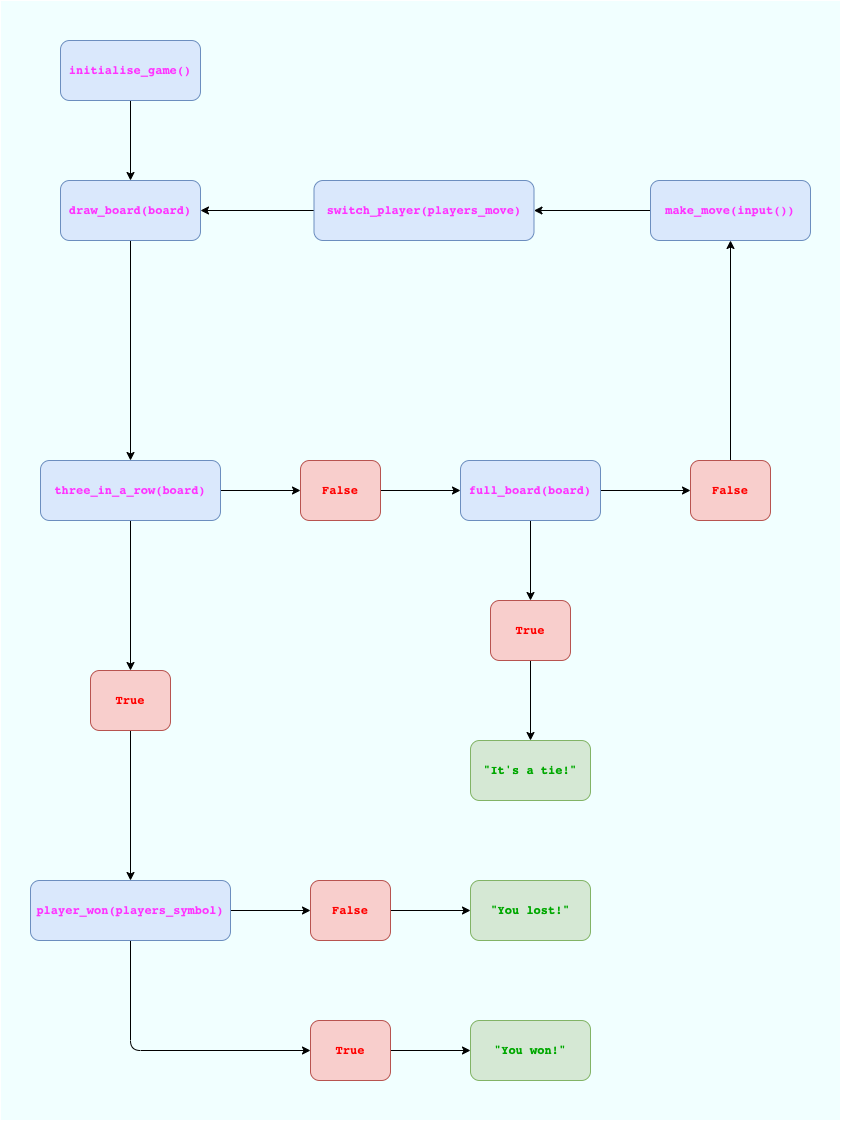

The diagram above was exported from draw.io. Its source (the exported page's mxGraphModel, read from the mxfile embedded in the PNG):
<mxGraphModel dx="2010" dy="906" grid="0" gridSize="10" guides="1" tooltips="1" connect="1" arrows="1" fold="1" page="1" pageScale="1" pageWidth="827" pageHeight="1169" background="#F1FFFF" math="0" shadow="0">
  <root>
    <mxCell id="0" />
    <mxCell id="1" parent="0" />
    <mxCell id="vEnwRlmcQM-D51DZho2W-15" style="edgeStyle=orthogonalEdgeStyle;rounded=1;orthogonalLoop=1;jettySize=auto;html=1;exitX=0.5;exitY=1;exitDx=0;exitDy=0;entryX=0.5;entryY=0;entryDx=0;entryDy=0;" edge="1" parent="1" source="vEnwRlmcQM-D51DZho2W-1" target="vEnwRlmcQM-D51DZho2W-47">
      <mxGeometry relative="1" as="geometry">
        <mxPoint x="140" y="280" as="targetPoint" />
      </mxGeometry>
    </mxCell>
    <mxCell id="vEnwRlmcQM-D51DZho2W-1" value="&lt;pre&gt;&lt;b&gt;&lt;font color=&quot;#ff33ff&quot;&gt;draw_board(board)&lt;/font&gt;&lt;/b&gt;&lt;/pre&gt;" style="rounded=1;whiteSpace=wrap;html=1;fillColor=#dae8fc;strokeColor=#6c8ebf;" vertex="1" parent="1">
      <mxGeometry x="50" y="180" width="140" height="60" as="geometry" />
    </mxCell>
    <mxCell id="vEnwRlmcQM-D51DZho2W-13" style="edgeStyle=orthogonalEdgeStyle;rounded=1;orthogonalLoop=1;jettySize=auto;html=1;exitX=0.5;exitY=1;exitDx=0;exitDy=0;entryX=0.5;entryY=0;entryDx=0;entryDy=0;" edge="1" parent="1" source="vEnwRlmcQM-D51DZho2W-4" target="vEnwRlmcQM-D51DZho2W-1">
      <mxGeometry relative="1" as="geometry" />
    </mxCell>
    <mxCell id="vEnwRlmcQM-D51DZho2W-4" value="&lt;pre&gt;&lt;b&gt;&lt;font color=&quot;#ff33ff&quot;&gt;initialise_game()&lt;/font&gt;&lt;/b&gt;&lt;/pre&gt;" style="rounded=1;whiteSpace=wrap;html=1;fillColor=#dae8fc;strokeColor=#6c8ebf;" vertex="1" parent="1">
      <mxGeometry x="50" y="40" width="140" height="60" as="geometry" />
    </mxCell>
    <mxCell id="vEnwRlmcQM-D51DZho2W-23" style="edgeStyle=orthogonalEdgeStyle;rounded=1;orthogonalLoop=1;jettySize=auto;html=1;exitX=0.5;exitY=1;exitDx=0;exitDy=0;entryX=0.5;entryY=0;entryDx=0;entryDy=0;startArrow=none;" edge="1" parent="1" source="vEnwRlmcQM-D51DZho2W-47" target="vEnwRlmcQM-D51DZho2W-57">
      <mxGeometry relative="1" as="geometry">
        <mxPoint x="140" y="340" as="sourcePoint" />
        <mxPoint x="140" y="400" as="targetPoint" />
      </mxGeometry>
    </mxCell>
    <mxCell id="vEnwRlmcQM-D51DZho2W-30" style="edgeStyle=orthogonalEdgeStyle;rounded=1;orthogonalLoop=1;jettySize=auto;html=1;exitX=1;exitY=0.5;exitDx=0;exitDy=0;" edge="1" parent="1" source="vEnwRlmcQM-D51DZho2W-47" target="vEnwRlmcQM-D51DZho2W-17">
      <mxGeometry relative="1" as="geometry">
        <mxPoint x="200" y="310" as="sourcePoint" />
      </mxGeometry>
    </mxCell>
    <mxCell id="vEnwRlmcQM-D51DZho2W-28" style="edgeStyle=orthogonalEdgeStyle;rounded=1;orthogonalLoop=1;jettySize=auto;html=1;exitX=0;exitY=0.5;exitDx=0;exitDy=0;entryX=1;entryY=0.5;entryDx=0;entryDy=0;" edge="1" parent="1" source="vEnwRlmcQM-D51DZho2W-10" target="vEnwRlmcQM-D51DZho2W-20">
      <mxGeometry relative="1" as="geometry" />
    </mxCell>
    <mxCell id="vEnwRlmcQM-D51DZho2W-10" value="&lt;pre&gt;&lt;b&gt;&lt;font color=&quot;#ff33ff&quot;&gt;make_move(input())&lt;/font&gt;&lt;/b&gt;&lt;/pre&gt;" style="rounded=1;whiteSpace=wrap;html=1;fillColor=#dae8fc;strokeColor=#6c8ebf;" vertex="1" parent="1">
      <mxGeometry x="640" y="180" width="160" height="60" as="geometry" />
    </mxCell>
    <mxCell id="vEnwRlmcQM-D51DZho2W-60" style="edgeStyle=orthogonalEdgeStyle;rounded=1;orthogonalLoop=1;jettySize=auto;html=1;exitX=1;exitY=0.5;exitDx=0;exitDy=0;entryX=0;entryY=0.5;entryDx=0;entryDy=0;" edge="1" parent="1" source="vEnwRlmcQM-D51DZho2W-17" target="vEnwRlmcQM-D51DZho2W-48">
      <mxGeometry relative="1" as="geometry" />
    </mxCell>
    <mxCell id="vEnwRlmcQM-D51DZho2W-17" value="&lt;pre&gt;&lt;font color=&quot;#ff0000&quot;&gt;&lt;b&gt;False&lt;/b&gt;&lt;/font&gt;&lt;/pre&gt;" style="rounded=1;whiteSpace=wrap;html=1;fillColor=#f8cecc;strokeColor=#b85450;" vertex="1" parent="1">
      <mxGeometry x="290" y="460" width="80" height="60" as="geometry" />
    </mxCell>
    <mxCell id="vEnwRlmcQM-D51DZho2W-29" style="edgeStyle=orthogonalEdgeStyle;rounded=1;orthogonalLoop=1;jettySize=auto;html=1;exitX=0;exitY=0.5;exitDx=0;exitDy=0;entryX=1;entryY=0.5;entryDx=0;entryDy=0;" edge="1" parent="1" source="vEnwRlmcQM-D51DZho2W-20" target="vEnwRlmcQM-D51DZho2W-1">
      <mxGeometry relative="1" as="geometry" />
    </mxCell>
    <mxCell id="vEnwRlmcQM-D51DZho2W-20" value="&lt;pre&gt;&lt;b&gt;&lt;font color=&quot;#ff33ff&quot;&gt;switch_player(players_move)&lt;/font&gt;&lt;/b&gt;&lt;/pre&gt;" style="rounded=1;whiteSpace=wrap;html=1;fillColor=#dae8fc;strokeColor=#6c8ebf;" vertex="1" parent="1">
      <mxGeometry x="303.5" y="180" width="220" height="60" as="geometry" />
    </mxCell>
    <mxCell id="vEnwRlmcQM-D51DZho2W-31" value="&lt;pre&gt;&lt;b&gt;&lt;font color=&quot;#00a800&quot;&gt;&quot;It's a tie!&quot;&lt;/font&gt;&lt;/b&gt;&lt;/pre&gt;" style="rounded=1;whiteSpace=wrap;html=1;fillColor=#d5e8d4;strokeColor=#82b366;" vertex="1" parent="1">
      <mxGeometry x="460" y="740" width="120" height="60" as="geometry" />
    </mxCell>
    <mxCell id="vEnwRlmcQM-D51DZho2W-32" value="&lt;pre&gt;&lt;b&gt;&lt;font color=&quot;#00a800&quot;&gt;&quot;You lost!&quot;&lt;/font&gt;&lt;/b&gt;&lt;/pre&gt;" style="rounded=1;whiteSpace=wrap;html=1;fillColor=#d5e8d4;strokeColor=#82b366;" vertex="1" parent="1">
      <mxGeometry x="460" y="880" width="120" height="60" as="geometry" />
    </mxCell>
    <mxCell id="vEnwRlmcQM-D51DZho2W-44" style="edgeStyle=orthogonalEdgeStyle;rounded=1;orthogonalLoop=1;jettySize=auto;html=1;exitX=1;exitY=0.5;exitDx=0;exitDy=0;entryX=0;entryY=0.5;entryDx=0;entryDy=0;" edge="1" parent="1" source="vEnwRlmcQM-D51DZho2W-33" target="vEnwRlmcQM-D51DZho2W-32">
      <mxGeometry relative="1" as="geometry" />
    </mxCell>
    <mxCell id="vEnwRlmcQM-D51DZho2W-33" value="&lt;pre&gt;&lt;font color=&quot;#ff0000&quot;&gt;&lt;b&gt;False&lt;/b&gt;&lt;/font&gt;&lt;/pre&gt;" style="rounded=1;whiteSpace=wrap;html=1;fillColor=#f8cecc;strokeColor=#b85450;" vertex="1" parent="1">
      <mxGeometry x="300" y="880" width="80" height="60" as="geometry" />
    </mxCell>
    <mxCell id="vEnwRlmcQM-D51DZho2W-43" style="edgeStyle=orthogonalEdgeStyle;rounded=1;orthogonalLoop=1;jettySize=auto;html=1;exitX=1;exitY=0.5;exitDx=0;exitDy=0;entryX=0;entryY=0.5;entryDx=0;entryDy=0;" edge="1" parent="1" source="vEnwRlmcQM-D51DZho2W-34" target="vEnwRlmcQM-D51DZho2W-40">
      <mxGeometry relative="1" as="geometry" />
    </mxCell>
    <mxCell id="vEnwRlmcQM-D51DZho2W-34" value="&lt;pre&gt;&lt;font color=&quot;#ff0000&quot;&gt;&lt;b&gt;True&lt;/b&gt;&lt;/font&gt;&lt;/pre&gt;" style="rounded=1;whiteSpace=wrap;html=1;fillColor=#f8cecc;strokeColor=#b85450;" vertex="1" parent="1">
      <mxGeometry x="300" y="1020" width="80" height="60" as="geometry" />
    </mxCell>
    <mxCell id="vEnwRlmcQM-D51DZho2W-45" style="edgeStyle=orthogonalEdgeStyle;rounded=1;orthogonalLoop=1;jettySize=auto;html=1;exitX=1;exitY=0.5;exitDx=0;exitDy=0;entryX=0;entryY=0.5;entryDx=0;entryDy=0;" edge="1" parent="1" source="vEnwRlmcQM-D51DZho2W-35" target="vEnwRlmcQM-D51DZho2W-33">
      <mxGeometry relative="1" as="geometry" />
    </mxCell>
    <mxCell id="vEnwRlmcQM-D51DZho2W-46" style="edgeStyle=orthogonalEdgeStyle;rounded=1;orthogonalLoop=1;jettySize=auto;html=1;exitX=0.5;exitY=1;exitDx=0;exitDy=0;entryX=0;entryY=0.5;entryDx=0;entryDy=0;" edge="1" parent="1" source="vEnwRlmcQM-D51DZho2W-35" target="vEnwRlmcQM-D51DZho2W-34">
      <mxGeometry relative="1" as="geometry">
        <mxPoint x="140" y="870" as="targetPoint" />
      </mxGeometry>
    </mxCell>
    <mxCell id="vEnwRlmcQM-D51DZho2W-35" value="&lt;pre&gt;&lt;b&gt;&lt;font color=&quot;#ff33ff&quot;&gt;player_won(players_symbol)&lt;/font&gt;&lt;/b&gt;&lt;/pre&gt;" style="rounded=1;whiteSpace=wrap;html=1;fillColor=#dae8fc;strokeColor=#6c8ebf;" vertex="1" parent="1">
      <mxGeometry x="20" y="880" width="200" height="60" as="geometry" />
    </mxCell>
    <mxCell id="vEnwRlmcQM-D51DZho2W-40" value="&lt;pre&gt;&lt;b&gt;&lt;font color=&quot;#00a800&quot;&gt;&quot;You won!&quot;&lt;/font&gt;&lt;/b&gt;&lt;/pre&gt;" style="rounded=1;whiteSpace=wrap;html=1;fillColor=#d5e8d4;strokeColor=#82b366;" vertex="1" parent="1">
      <mxGeometry x="460" y="1020" width="120" height="60" as="geometry" />
    </mxCell>
    <mxCell id="vEnwRlmcQM-D51DZho2W-51" style="edgeStyle=orthogonalEdgeStyle;rounded=1;orthogonalLoop=1;jettySize=auto;html=1;exitX=1;exitY=0.5;exitDx=0;exitDy=0;entryX=0;entryY=0.5;entryDx=0;entryDy=0;" edge="1" parent="1" source="vEnwRlmcQM-D51DZho2W-48" target="vEnwRlmcQM-D51DZho2W-50">
      <mxGeometry relative="1" as="geometry" />
    </mxCell>
    <mxCell id="vEnwRlmcQM-D51DZho2W-55" style="edgeStyle=orthogonalEdgeStyle;rounded=1;orthogonalLoop=1;jettySize=auto;html=1;exitX=0.5;exitY=1;exitDx=0;exitDy=0;entryX=0.5;entryY=0;entryDx=0;entryDy=0;" edge="1" parent="1" source="vEnwRlmcQM-D51DZho2W-48" target="vEnwRlmcQM-D51DZho2W-49">
      <mxGeometry relative="1" as="geometry" />
    </mxCell>
    <mxCell id="vEnwRlmcQM-D51DZho2W-48" value="&lt;pre&gt;&lt;b&gt;&lt;font color=&quot;#ff33ff&quot;&gt;full_board(board)&lt;/font&gt;&lt;/b&gt;&lt;/pre&gt;" style="rounded=1;whiteSpace=wrap;html=1;fillColor=#dae8fc;strokeColor=#6c8ebf;" vertex="1" parent="1">
      <mxGeometry x="450" y="460" width="140" height="60" as="geometry" />
    </mxCell>
    <mxCell id="vEnwRlmcQM-D51DZho2W-54" style="edgeStyle=orthogonalEdgeStyle;rounded=1;orthogonalLoop=1;jettySize=auto;html=1;exitX=0.5;exitY=1;exitDx=0;exitDy=0;entryX=0.5;entryY=0;entryDx=0;entryDy=0;" edge="1" parent="1" source="vEnwRlmcQM-D51DZho2W-49" target="vEnwRlmcQM-D51DZho2W-31">
      <mxGeometry relative="1" as="geometry" />
    </mxCell>
    <mxCell id="vEnwRlmcQM-D51DZho2W-49" value="&lt;pre&gt;&lt;font color=&quot;#ff0000&quot;&gt;&lt;b&gt;True&lt;/b&gt;&lt;/font&gt;&lt;/pre&gt;" style="rounded=1;whiteSpace=wrap;html=1;fillColor=#f8cecc;strokeColor=#b85450;" vertex="1" parent="1">
      <mxGeometry x="480" y="600" width="80" height="60" as="geometry" />
    </mxCell>
    <mxCell id="vEnwRlmcQM-D51DZho2W-52" style="edgeStyle=orthogonalEdgeStyle;rounded=1;orthogonalLoop=1;jettySize=auto;html=1;exitX=0.5;exitY=0;exitDx=0;exitDy=0;entryX=0.5;entryY=1;entryDx=0;entryDy=0;" edge="1" parent="1" source="vEnwRlmcQM-D51DZho2W-50" target="vEnwRlmcQM-D51DZho2W-10">
      <mxGeometry relative="1" as="geometry" />
    </mxCell>
    <mxCell id="vEnwRlmcQM-D51DZho2W-50" value="&lt;pre&gt;&lt;font color=&quot;#ff0000&quot;&gt;&lt;b&gt;False&lt;/b&gt;&lt;/font&gt;&lt;/pre&gt;" style="rounded=1;whiteSpace=wrap;html=1;fillColor=#f8cecc;strokeColor=#b85450;" vertex="1" parent="1">
      <mxGeometry x="680" y="460" width="80" height="60" as="geometry" />
    </mxCell>
    <mxCell id="vEnwRlmcQM-D51DZho2W-58" style="edgeStyle=orthogonalEdgeStyle;rounded=1;orthogonalLoop=1;jettySize=auto;html=1;exitX=0.5;exitY=1;exitDx=0;exitDy=0;entryX=0.5;entryY=0;entryDx=0;entryDy=0;" edge="1" parent="1" source="vEnwRlmcQM-D51DZho2W-57" target="vEnwRlmcQM-D51DZho2W-35">
      <mxGeometry relative="1" as="geometry" />
    </mxCell>
    <mxCell id="vEnwRlmcQM-D51DZho2W-57" value="&lt;pre&gt;&lt;font color=&quot;#ff0000&quot;&gt;&lt;b&gt;True&lt;/b&gt;&lt;/font&gt;&lt;/pre&gt;" style="rounded=1;whiteSpace=wrap;html=1;fillColor=#f8cecc;strokeColor=#b85450;" vertex="1" parent="1">
      <mxGeometry x="80" y="670" width="80" height="60" as="geometry" />
    </mxCell>
    <mxCell id="vEnwRlmcQM-D51DZho2W-47" value="&lt;pre&gt;&lt;b&gt;&lt;font color=&quot;#ff33ff&quot;&gt;three_in_a_row(board)&lt;/font&gt;&lt;/b&gt;&lt;/pre&gt;" style="rounded=1;whiteSpace=wrap;html=1;fillColor=#dae8fc;strokeColor=#6c8ebf;" vertex="1" parent="1">
      <mxGeometry x="30" y="460" width="180" height="60" as="geometry" />
    </mxCell>
    <mxCell id="vEnwRlmcQM-D51DZho2W-77" value="" style="rounded=0;whiteSpace=wrap;html=1;sketch=0;fontColor=#1D3557;strokeColor=#FFFFFF;fillColor=none;" vertex="1" parent="1">
      <mxGeometry x="-10" width="840" height="1120" as="geometry" />
    </mxCell>
  </root>
</mxGraphModel>